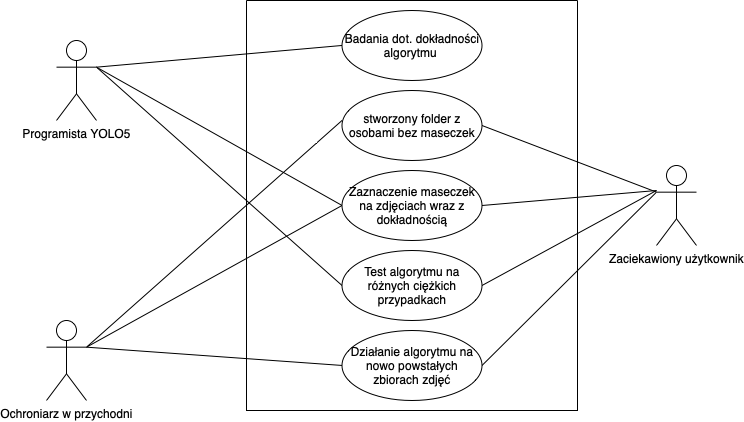

The diagram above was exported from draw.io. Its source (the exported page's mxGraphModel, read from the mxfile embedded in the PNG):
<mxGraphModel dx="946" dy="535" grid="1" gridSize="10" guides="1" tooltips="1" connect="1" arrows="1" fold="1" page="1" pageScale="1" pageWidth="827" pageHeight="1169" math="0" shadow="0">
  <root>
    <mxCell id="0" />
    <mxCell id="1" parent="0" />
    <mxCell id="-xbTAeYy3irp8V0wqTkO-1" value="" style="swimlane;startSize=0;" vertex="1" parent="1">
      <mxGeometry x="290" y="40" width="331" height="410" as="geometry" />
    </mxCell>
    <mxCell id="-xbTAeYy3irp8V0wqTkO-2" value="Badania dot. dokładności algorytmu&amp;nbsp;" style="ellipse;whiteSpace=wrap;html=1;" vertex="1" parent="-xbTAeYy3irp8V0wqTkO-1">
      <mxGeometry x="95.5" y="10" width="140" height="70" as="geometry" />
    </mxCell>
    <mxCell id="-xbTAeYy3irp8V0wqTkO-3" value="stworzony folder z osobami bez maseczek" style="ellipse;whiteSpace=wrap;html=1;" vertex="1" parent="-xbTAeYy3irp8V0wqTkO-1">
      <mxGeometry x="95.5" y="90" width="140" height="70" as="geometry" />
    </mxCell>
    <mxCell id="-xbTAeYy3irp8V0wqTkO-4" value="Zaznaczenie maseczek na zdjęciach wraz z dokładnością" style="ellipse;whiteSpace=wrap;html=1;" vertex="1" parent="-xbTAeYy3irp8V0wqTkO-1">
      <mxGeometry x="95.5" y="170" width="140" height="70" as="geometry" />
    </mxCell>
    <mxCell id="-xbTAeYy3irp8V0wqTkO-5" value="Test algorytmu na różnych ciężkich przypadkach" style="ellipse;whiteSpace=wrap;html=1;" vertex="1" parent="-xbTAeYy3irp8V0wqTkO-1">
      <mxGeometry x="95.5" y="250" width="140" height="70" as="geometry" />
    </mxCell>
    <mxCell id="-xbTAeYy3irp8V0wqTkO-7" value="Działanie algorytmu na nowo powstałych zbiorach zdjęć" style="ellipse;whiteSpace=wrap;html=1;" vertex="1" parent="-xbTAeYy3irp8V0wqTkO-1">
      <mxGeometry x="95.5" y="330" width="140" height="70" as="geometry" />
    </mxCell>
    <mxCell id="-xbTAeYy3irp8V0wqTkO-8" value="Zaciekawiony użytkownik" style="shape=umlActor;verticalLabelPosition=bottom;verticalAlign=top;html=1;" vertex="1" parent="1">
      <mxGeometry x="700" y="205" width="40" height="80" as="geometry" />
    </mxCell>
    <mxCell id="-xbTAeYy3irp8V0wqTkO-9" value="Ochroniarz w przychodni" style="shape=umlActor;verticalLabelPosition=bottom;verticalAlign=top;html=1;" vertex="1" parent="1">
      <mxGeometry x="90" y="360" width="40" height="80" as="geometry" />
    </mxCell>
    <mxCell id="-xbTAeYy3irp8V0wqTkO-10" value="Programista YOLO5&lt;br&gt;" style="shape=umlActor;verticalLabelPosition=bottom;verticalAlign=top;html=1;" vertex="1" parent="1">
      <mxGeometry x="100" y="80" width="40" height="80" as="geometry" />
    </mxCell>
    <mxCell id="-xbTAeYy3irp8V0wqTkO-11" value="" style="endArrow=none;html=1;rounded=0;exitX=1;exitY=0.3333333333333333;exitDx=0;exitDy=0;exitPerimeter=0;entryX=0;entryY=0.5;entryDx=0;entryDy=0;" edge="1" parent="1" source="-xbTAeYy3irp8V0wqTkO-10" target="-xbTAeYy3irp8V0wqTkO-2">
      <mxGeometry relative="1" as="geometry">
        <mxPoint x="180" y="110" as="sourcePoint" />
        <mxPoint x="340" y="110" as="targetPoint" />
      </mxGeometry>
    </mxCell>
    <mxCell id="-xbTAeYy3irp8V0wqTkO-15" value="" style="endArrow=none;html=1;rounded=0;exitX=1;exitY=0.3333333333333333;exitDx=0;exitDy=0;exitPerimeter=0;entryX=0;entryY=0.5;entryDx=0;entryDy=0;" edge="1" parent="1" source="-xbTAeYy3irp8V0wqTkO-9">
      <mxGeometry relative="1" as="geometry">
        <mxPoint x="140" y="181.66666666666663" as="sourcePoint" />
        <mxPoint x="385.5" y="160" as="targetPoint" />
      </mxGeometry>
    </mxCell>
    <mxCell id="-xbTAeYy3irp8V0wqTkO-17" value="" style="endArrow=none;html=1;rounded=0;exitX=1;exitY=0.5;exitDx=0;exitDy=0;entryX=0;entryY=0.3333333333333333;entryDx=0;entryDy=0;entryPerimeter=0;" edge="1" parent="1" source="-xbTAeYy3irp8V0wqTkO-3" target="-xbTAeYy3irp8V0wqTkO-8">
      <mxGeometry relative="1" as="geometry">
        <mxPoint x="535.5" y="130" as="sourcePoint" />
        <mxPoint x="710" y="273.54755784061695" as="targetPoint" />
      </mxGeometry>
    </mxCell>
    <mxCell id="-xbTAeYy3irp8V0wqTkO-19" value="" style="endArrow=none;html=1;rounded=0;exitX=1;exitY=0.3333333333333333;exitDx=0;exitDy=0;exitPerimeter=0;entryX=0;entryY=0.5;entryDx=0;entryDy=0;" edge="1" parent="1" source="-xbTAeYy3irp8V0wqTkO-10" target="-xbTAeYy3irp8V0wqTkO-4">
      <mxGeometry relative="1" as="geometry">
        <mxPoint x="140" y="141.66666666666663" as="sourcePoint" />
        <mxPoint x="385.5" y="120" as="targetPoint" />
      </mxGeometry>
    </mxCell>
    <mxCell id="-xbTAeYy3irp8V0wqTkO-21" value="" style="endArrow=none;html=1;rounded=0;entryX=0;entryY=0.5;entryDx=0;entryDy=0;exitX=1;exitY=0.3333333333333333;exitDx=0;exitDy=0;exitPerimeter=0;" edge="1" parent="1" source="-xbTAeYy3irp8V0wqTkO-9" target="-xbTAeYy3irp8V0wqTkO-4">
      <mxGeometry relative="1" as="geometry">
        <mxPoint x="130" y="390" as="sourcePoint" />
        <mxPoint x="395.5" y="170" as="targetPoint" />
      </mxGeometry>
    </mxCell>
    <mxCell id="-xbTAeYy3irp8V0wqTkO-24" value="" style="endArrow=none;html=1;rounded=0;exitX=1;exitY=0.5;exitDx=0;exitDy=0;" edge="1" parent="1" source="-xbTAeYy3irp8V0wqTkO-4">
      <mxGeometry relative="1" as="geometry">
        <mxPoint x="535.5" y="175" as="sourcePoint" />
        <mxPoint x="700" y="230" as="targetPoint" />
      </mxGeometry>
    </mxCell>
    <mxCell id="-xbTAeYy3irp8V0wqTkO-25" value="" style="endArrow=none;html=1;rounded=0;entryX=0;entryY=0.5;entryDx=0;entryDy=0;exitX=1;exitY=0.3333333333333333;exitDx=0;exitDy=0;exitPerimeter=0;" edge="1" parent="1" source="-xbTAeYy3irp8V0wqTkO-10" target="-xbTAeYy3irp8V0wqTkO-5">
      <mxGeometry relative="1" as="geometry">
        <mxPoint x="160" y="150" as="sourcePoint" />
        <mxPoint x="395.5" y="255" as="targetPoint" />
      </mxGeometry>
    </mxCell>
    <mxCell id="-xbTAeYy3irp8V0wqTkO-26" value="" style="endArrow=none;html=1;rounded=0;exitX=1;exitY=0.5;exitDx=0;exitDy=0;" edge="1" parent="1" source="-xbTAeYy3irp8V0wqTkO-5">
      <mxGeometry relative="1" as="geometry">
        <mxPoint x="535.5" y="255" as="sourcePoint" />
        <mxPoint x="700" y="230" as="targetPoint" />
      </mxGeometry>
    </mxCell>
    <mxCell id="-xbTAeYy3irp8V0wqTkO-27" value="" style="endArrow=none;html=1;rounded=0;entryX=0;entryY=0.5;entryDx=0;entryDy=0;exitX=1;exitY=0.3333333333333333;exitDx=0;exitDy=0;exitPerimeter=0;" edge="1" parent="1" source="-xbTAeYy3irp8V0wqTkO-9" target="-xbTAeYy3irp8V0wqTkO-7">
      <mxGeometry relative="1" as="geometry">
        <mxPoint x="130" y="390" as="sourcePoint" />
        <mxPoint x="395.5" y="255" as="targetPoint" />
      </mxGeometry>
    </mxCell>
    <mxCell id="-xbTAeYy3irp8V0wqTkO-28" value="" style="endArrow=none;html=1;rounded=0;exitX=1;exitY=0.5;exitDx=0;exitDy=0;entryX=0;entryY=0.3333333333333333;entryDx=0;entryDy=0;entryPerimeter=0;" edge="1" parent="1" source="-xbTAeYy3irp8V0wqTkO-7" target="-xbTAeYy3irp8V0wqTkO-8">
      <mxGeometry relative="1" as="geometry">
        <mxPoint x="535.5" y="335" as="sourcePoint" />
        <mxPoint x="710" y="240" as="targetPoint" />
      </mxGeometry>
    </mxCell>
  </root>
</mxGraphModel>